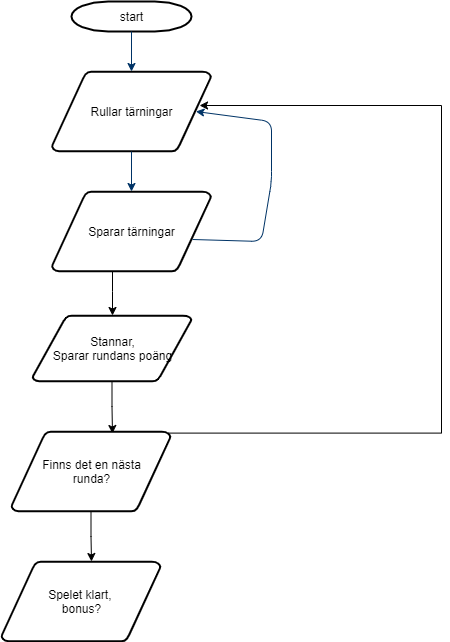

The diagram above was exported from draw.io. Its source (the exported page's mxGraphModel, read from the mxfile embedded in the PNG):
<mxGraphModel dx="1422" dy="794" grid="1" gridSize="10" guides="1" tooltips="1" connect="1" arrows="1" fold="1" page="1" pageScale="1" pageWidth="1169" pageHeight="827" background="#ffffff" math="0" shadow="0">
  <root>
    <mxCell id="0" />
    <mxCell id="1" parent="0" />
    <mxCell id="2" value="start" style="shape=mxgraph.flowchart.terminator;strokeWidth=2;gradientColor=none;gradientDirection=north;fontStyle=0;html=1;" parent="1" vertex="1">
      <mxGeometry x="260" y="60" width="120" height="30" as="geometry" />
    </mxCell>
    <mxCell id="3" value="Rullar tärningar" style="shape=mxgraph.flowchart.data;strokeWidth=2;gradientColor=none;gradientDirection=north;fontStyle=0;html=1;" parent="1" vertex="1">
      <mxGeometry x="240.5" y="130" width="159" height="80" as="geometry" />
    </mxCell>
    <mxCell id="lvK1AJXOHNN4emGFSDDL-56" style="edgeStyle=orthogonalEdgeStyle;rounded=0;orthogonalLoop=1;jettySize=auto;html=1;" edge="1" parent="1" source="5" target="lvK1AJXOHNN4emGFSDDL-55">
      <mxGeometry relative="1" as="geometry">
        <Array as="points">
          <mxPoint x="301" y="350" />
          <mxPoint x="301" y="350" />
        </Array>
      </mxGeometry>
    </mxCell>
    <mxCell id="5" value="Sparar tärningar" style="shape=mxgraph.flowchart.data;strokeWidth=2;gradientColor=none;gradientDirection=north;fontStyle=0;html=1;" parent="1" vertex="1">
      <mxGeometry x="240.5" y="250" width="159" height="80" as="geometry" />
    </mxCell>
    <mxCell id="7" style="fontStyle=1;strokeColor=#003366;strokeWidth=1;html=1;" parent="1" source="2" target="3" edge="1">
      <mxGeometry relative="1" as="geometry" />
    </mxCell>
    <mxCell id="8" style="fontStyle=1;strokeColor=#003366;strokeWidth=1;html=1;" parent="1" source="3" target="5" edge="1">
      <mxGeometry relative="1" as="geometry" />
    </mxCell>
    <mxCell id="9" style="fontStyle=1;strokeColor=#003366;strokeWidth=1;html=1;entryX=0.905;entryY=0.5;entryDx=0;entryDy=0;entryPerimeter=0;exitX=0.884;exitY=0.6;exitDx=0;exitDy=0;exitPerimeter=0;" parent="1" source="5" target="3" edge="1">
      <mxGeometry relative="1" as="geometry">
        <mxPoint x="580" y="290" as="sourcePoint" />
        <mxPoint x="430" y="280" as="targetPoint" />
        <Array as="points">
          <mxPoint x="450" y="300" />
          <mxPoint x="460" y="240" />
          <mxPoint x="460" y="180" />
        </Array>
      </mxGeometry>
    </mxCell>
    <mxCell id="lvK1AJXOHNN4emGFSDDL-58" style="edgeStyle=orthogonalEdgeStyle;rounded=0;orthogonalLoop=1;jettySize=auto;html=1;exitX=0.5;exitY=1;exitDx=0;exitDy=0;exitPerimeter=0;entryX=0.635;entryY=0.025;entryDx=0;entryDy=0;entryPerimeter=0;" edge="1" parent="1" source="lvK1AJXOHNN4emGFSDDL-55" target="lvK1AJXOHNN4emGFSDDL-57">
      <mxGeometry relative="1" as="geometry" />
    </mxCell>
    <mxCell id="lvK1AJXOHNN4emGFSDDL-55" value="Stannar,&lt;br&gt;Sparar rundans poäng" style="shape=mxgraph.flowchart.data;strokeWidth=2;gradientColor=none;gradientDirection=north;fontStyle=0;html=1;" vertex="1" parent="1">
      <mxGeometry x="221" y="374" width="159" height="66" as="geometry" />
    </mxCell>
    <mxCell id="lvK1AJXOHNN4emGFSDDL-59" style="edgeStyle=orthogonalEdgeStyle;rounded=0;orthogonalLoop=1;jettySize=auto;html=1;exitX=0.985;exitY=0.02;exitDx=0;exitDy=0;exitPerimeter=0;entryX=0.928;entryY=0.425;entryDx=0;entryDy=0;entryPerimeter=0;" edge="1" parent="1" source="lvK1AJXOHNN4emGFSDDL-57" target="3">
      <mxGeometry relative="1" as="geometry">
        <mxPoint x="550" y="160" as="targetPoint" />
        <Array as="points">
          <mxPoint x="630" y="492" />
          <mxPoint x="630" y="164" />
        </Array>
      </mxGeometry>
    </mxCell>
    <mxCell id="lvK1AJXOHNN4emGFSDDL-61" style="edgeStyle=orthogonalEdgeStyle;rounded=0;orthogonalLoop=1;jettySize=auto;html=1;exitX=0.5;exitY=1;exitDx=0;exitDy=0;exitPerimeter=0;" edge="1" parent="1" source="lvK1AJXOHNN4emGFSDDL-57">
      <mxGeometry relative="1" as="geometry">
        <mxPoint x="280" y="620" as="targetPoint" />
      </mxGeometry>
    </mxCell>
    <mxCell id="lvK1AJXOHNN4emGFSDDL-57" value="Finns det en nästa&lt;br&gt;runda?" style="shape=mxgraph.flowchart.data;strokeWidth=2;gradientColor=none;gradientDirection=north;fontStyle=0;html=1;" vertex="1" parent="1">
      <mxGeometry x="200" y="490" width="159" height="80" as="geometry" />
    </mxCell>
    <mxCell id="lvK1AJXOHNN4emGFSDDL-63" value="Spelet klart,&amp;nbsp;&lt;br&gt;bonus?" style="shape=mxgraph.flowchart.data;strokeWidth=2;gradientColor=none;gradientDirection=north;fontStyle=0;html=1;" vertex="1" parent="1">
      <mxGeometry x="190" y="620" width="159" height="80" as="geometry" />
    </mxCell>
  </root>
</mxGraphModel>